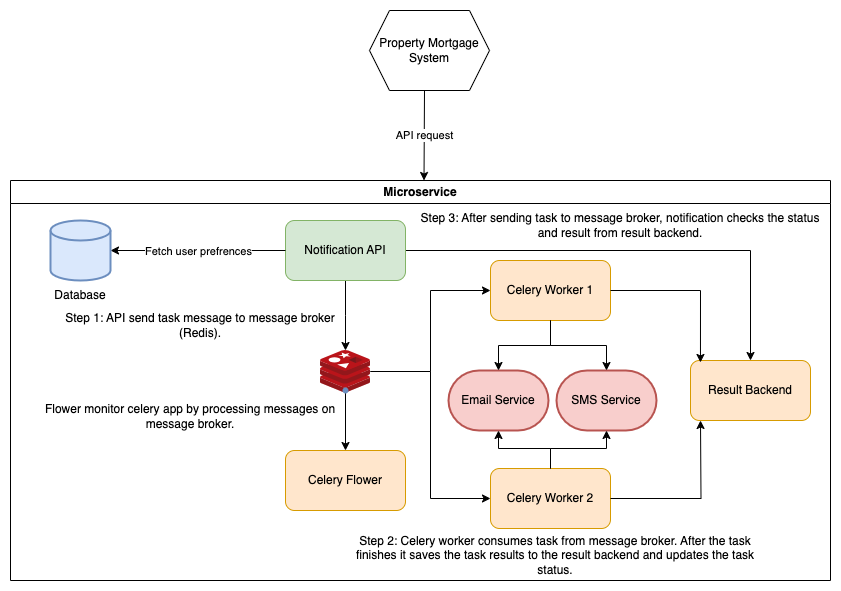

The diagram above was exported from draw.io. Its source (the exported page's mxGraphModel, read from the mxfile embedded in the PNG):
<mxGraphModel dx="1306" dy="750" grid="1" gridSize="10" guides="1" tooltips="1" connect="1" arrows="1" fold="1" page="1" pageScale="1" pageWidth="850" pageHeight="1100" math="0" shadow="0">
  <root>
    <mxCell id="0" />
    <mxCell id="1" parent="0" />
    <mxCell id="YfM8ac1NWHw5OtefSdBm-2" value="Property Mortgage System" style="shape=hexagon;perimeter=hexagonPerimeter2;whiteSpace=wrap;html=1;fixedSize=1;" vertex="1" parent="1">
      <mxGeometry x="379" y="30" width="120" height="80" as="geometry" />
    </mxCell>
    <mxCell id="YfM8ac1NWHw5OtefSdBm-7" value="Microservice" style="swimlane;whiteSpace=wrap;html=1;" vertex="1" parent="1">
      <mxGeometry x="20" y="200" width="820" height="400" as="geometry" />
    </mxCell>
    <mxCell id="YfM8ac1NWHw5OtefSdBm-62" style="edgeStyle=orthogonalEdgeStyle;rounded=0;orthogonalLoop=1;jettySize=auto;html=1;entryX=0;entryY=0.5;entryDx=0;entryDy=0;" edge="1" parent="YfM8ac1NWHw5OtefSdBm-7" source="YfM8ac1NWHw5OtefSdBm-8" target="YfM8ac1NWHw5OtefSdBm-9">
      <mxGeometry relative="1" as="geometry" />
    </mxCell>
    <mxCell id="YfM8ac1NWHw5OtefSdBm-63" style="edgeStyle=orthogonalEdgeStyle;rounded=0;orthogonalLoop=1;jettySize=auto;html=1;entryX=0;entryY=0.5;entryDx=0;entryDy=0;" edge="1" parent="YfM8ac1NWHw5OtefSdBm-7" source="YfM8ac1NWHw5OtefSdBm-8" target="YfM8ac1NWHw5OtefSdBm-29">
      <mxGeometry relative="1" as="geometry" />
    </mxCell>
    <mxCell id="YfM8ac1NWHw5OtefSdBm-8" value="" style="image;sketch=0;aspect=fixed;html=1;points=[];align=center;fontSize=12;image=img/lib/mscae/Cache_Redis_Product.svg;" vertex="1" parent="YfM8ac1NWHw5OtefSdBm-7">
      <mxGeometry x="310" y="170" width="50" height="42" as="geometry" />
    </mxCell>
    <mxCell id="YfM8ac1NWHw5OtefSdBm-9" value="Celery Worker 1" style="rounded=1;whiteSpace=wrap;html=1;fillColor=#ffe6cc;strokeColor=#d79b00;" vertex="1" parent="YfM8ac1NWHw5OtefSdBm-7">
      <mxGeometry x="480" y="80" width="120" height="60" as="geometry" />
    </mxCell>
    <mxCell id="YfM8ac1NWHw5OtefSdBm-14" value="" style="edgeStyle=orthogonalEdgeStyle;rounded=0;orthogonalLoop=1;jettySize=auto;html=1;" edge="1" parent="YfM8ac1NWHw5OtefSdBm-7" source="YfM8ac1NWHw5OtefSdBm-10">
      <mxGeometry relative="1" as="geometry">
        <mxPoint x="335" y="170" as="targetPoint" />
      </mxGeometry>
    </mxCell>
    <mxCell id="YfM8ac1NWHw5OtefSdBm-64" style="edgeStyle=orthogonalEdgeStyle;rounded=0;orthogonalLoop=1;jettySize=auto;html=1;exitX=1;exitY=0.5;exitDx=0;exitDy=0;entryX=0.5;entryY=0;entryDx=0;entryDy=0;" edge="1" parent="YfM8ac1NWHw5OtefSdBm-7" source="YfM8ac1NWHw5OtefSdBm-10" target="YfM8ac1NWHw5OtefSdBm-40">
      <mxGeometry relative="1" as="geometry" />
    </mxCell>
    <mxCell id="YfM8ac1NWHw5OtefSdBm-10" value="Notification API" style="rounded=1;whiteSpace=wrap;html=1;fillColor=#d5e8d4;strokeColor=#82b366;" vertex="1" parent="YfM8ac1NWHw5OtefSdBm-7">
      <mxGeometry x="275" y="40" width="120" height="60" as="geometry" />
    </mxCell>
    <mxCell id="YfM8ac1NWHw5OtefSdBm-17" style="edgeStyle=orthogonalEdgeStyle;rounded=0;orthogonalLoop=1;jettySize=auto;html=1;" edge="1" parent="YfM8ac1NWHw5OtefSdBm-7" source="YfM8ac1NWHw5OtefSdBm-13" target="YfM8ac1NWHw5OtefSdBm-16">
      <mxGeometry relative="1" as="geometry" />
    </mxCell>
    <mxCell id="YfM8ac1NWHw5OtefSdBm-13" value="" style="shape=waypoint;sketch=0;size=6;pointerEvents=1;points=[];fillColor=#dae8fc;resizable=0;rotatable=0;perimeter=centerPerimeter;snapToPoint=1;strokeColor=#6c8ebf;rounded=1;" vertex="1" parent="YfM8ac1NWHw5OtefSdBm-7">
      <mxGeometry x="325" y="200" width="20" height="20" as="geometry" />
    </mxCell>
    <mxCell id="YfM8ac1NWHw5OtefSdBm-15" value="Step 1: API send task message to message broker (Redis)." style="text;html=1;align=center;verticalAlign=middle;whiteSpace=wrap;rounded=0;" vertex="1" parent="YfM8ac1NWHw5OtefSdBm-7">
      <mxGeometry x="50" y="130" width="280" height="30" as="geometry" />
    </mxCell>
    <mxCell id="YfM8ac1NWHw5OtefSdBm-16" value="Celery Flower" style="rounded=1;whiteSpace=wrap;html=1;fillColor=#ffe6cc;strokeColor=#d79b00;" vertex="1" parent="YfM8ac1NWHw5OtefSdBm-7">
      <mxGeometry x="275" y="270" width="120" height="60" as="geometry" />
    </mxCell>
    <mxCell id="YfM8ac1NWHw5OtefSdBm-18" value="Flower monitor celery app by processing messages on message broker." style="text;html=1;align=center;verticalAlign=middle;whiteSpace=wrap;rounded=0;" vertex="1" parent="YfM8ac1NWHw5OtefSdBm-7">
      <mxGeometry x="30" y="221" width="300" height="30" as="geometry" />
    </mxCell>
    <mxCell id="YfM8ac1NWHw5OtefSdBm-29" value="Celery Worker 2" style="rounded=1;whiteSpace=wrap;html=1;fillColor=#ffe6cc;strokeColor=#d79b00;" vertex="1" parent="YfM8ac1NWHw5OtefSdBm-7">
      <mxGeometry x="480" y="288" width="120" height="60" as="geometry" />
    </mxCell>
    <mxCell id="YfM8ac1NWHw5OtefSdBm-34" value="" style="endArrow=classic;html=1;rounded=0;exitX=0;exitY=0.5;exitDx=0;exitDy=0;" edge="1" parent="YfM8ac1NWHw5OtefSdBm-7" source="YfM8ac1NWHw5OtefSdBm-10" target="YfM8ac1NWHw5OtefSdBm-37">
      <mxGeometry relative="1" as="geometry">
        <mxPoint x="270" y="70" as="sourcePoint" />
        <mxPoint x="610" y="70" as="targetPoint" />
      </mxGeometry>
    </mxCell>
    <mxCell id="YfM8ac1NWHw5OtefSdBm-35" value="Fetch user prefrences" style="edgeLabel;resizable=0;html=1;;align=center;verticalAlign=middle;" connectable="0" vertex="1" parent="YfM8ac1NWHw5OtefSdBm-34">
      <mxGeometry relative="1" as="geometry" />
    </mxCell>
    <mxCell id="YfM8ac1NWHw5OtefSdBm-37" value="" style="strokeWidth=2;html=1;shape=mxgraph.flowchart.database;whiteSpace=wrap;fillColor=#dae8fc;strokeColor=#6c8ebf;" vertex="1" parent="YfM8ac1NWHw5OtefSdBm-7">
      <mxGeometry x="40" y="40" width="60" height="60" as="geometry" />
    </mxCell>
    <mxCell id="YfM8ac1NWHw5OtefSdBm-38" value="Database" style="text;html=1;align=center;verticalAlign=middle;whiteSpace=wrap;rounded=0;" vertex="1" parent="YfM8ac1NWHw5OtefSdBm-7">
      <mxGeometry x="40" y="100" width="60" height="30" as="geometry" />
    </mxCell>
    <mxCell id="YfM8ac1NWHw5OtefSdBm-40" value="Result Backend" style="rounded=1;whiteSpace=wrap;html=1;fillColor=#ffe6cc;strokeColor=#d79b00;" vertex="1" parent="YfM8ac1NWHw5OtefSdBm-7">
      <mxGeometry x="680" y="180" width="120" height="60" as="geometry" />
    </mxCell>
    <mxCell id="YfM8ac1NWHw5OtefSdBm-50" value="Email Service" style="strokeWidth=2;html=1;shape=mxgraph.flowchart.terminator;whiteSpace=wrap;fillColor=#f8cecc;strokeColor=#b85450;" vertex="1" parent="YfM8ac1NWHw5OtefSdBm-7">
      <mxGeometry x="438" y="190" width="100" height="60" as="geometry" />
    </mxCell>
    <mxCell id="YfM8ac1NWHw5OtefSdBm-51" value="SMS Service" style="strokeWidth=2;html=1;shape=mxgraph.flowchart.terminator;whiteSpace=wrap;fillColor=#f8cecc;strokeColor=#b85450;" vertex="1" parent="YfM8ac1NWHw5OtefSdBm-7">
      <mxGeometry x="546" y="190" width="100" height="60" as="geometry" />
    </mxCell>
    <mxCell id="YfM8ac1NWHw5OtefSdBm-54" style="edgeStyle=orthogonalEdgeStyle;rounded=0;orthogonalLoop=1;jettySize=auto;html=1;exitX=0.5;exitY=1;exitDx=0;exitDy=0;entryX=0.5;entryY=0;entryDx=0;entryDy=0;entryPerimeter=0;" edge="1" parent="YfM8ac1NWHw5OtefSdBm-7" source="YfM8ac1NWHw5OtefSdBm-9" target="YfM8ac1NWHw5OtefSdBm-51">
      <mxGeometry relative="1" as="geometry" />
    </mxCell>
    <mxCell id="YfM8ac1NWHw5OtefSdBm-55" style="edgeStyle=orthogonalEdgeStyle;rounded=0;orthogonalLoop=1;jettySize=auto;html=1;entryX=0.5;entryY=0;entryDx=0;entryDy=0;entryPerimeter=0;" edge="1" parent="YfM8ac1NWHw5OtefSdBm-7" source="YfM8ac1NWHw5OtefSdBm-9" target="YfM8ac1NWHw5OtefSdBm-50">
      <mxGeometry relative="1" as="geometry" />
    </mxCell>
    <mxCell id="YfM8ac1NWHw5OtefSdBm-56" style="edgeStyle=orthogonalEdgeStyle;rounded=0;orthogonalLoop=1;jettySize=auto;html=1;exitX=0.5;exitY=0;exitDx=0;exitDy=0;entryX=0.5;entryY=1;entryDx=0;entryDy=0;entryPerimeter=0;" edge="1" parent="YfM8ac1NWHw5OtefSdBm-7" source="YfM8ac1NWHw5OtefSdBm-29" target="YfM8ac1NWHw5OtefSdBm-51">
      <mxGeometry relative="1" as="geometry" />
    </mxCell>
    <mxCell id="YfM8ac1NWHw5OtefSdBm-57" style="edgeStyle=orthogonalEdgeStyle;rounded=0;orthogonalLoop=1;jettySize=auto;html=1;entryX=0.5;entryY=1;entryDx=0;entryDy=0;entryPerimeter=0;" edge="1" parent="YfM8ac1NWHw5OtefSdBm-7" source="YfM8ac1NWHw5OtefSdBm-29" target="YfM8ac1NWHw5OtefSdBm-50">
      <mxGeometry relative="1" as="geometry" />
    </mxCell>
    <mxCell id="YfM8ac1NWHw5OtefSdBm-58" value="Step 2: Celery worker consumes task from message broker. After the task finishes it saves the task results to the result backend and updates the task status." style="text;html=1;align=center;verticalAlign=middle;whiteSpace=wrap;rounded=0;" vertex="1" parent="YfM8ac1NWHw5OtefSdBm-7">
      <mxGeometry x="340" y="360" width="410" height="30" as="geometry" />
    </mxCell>
    <mxCell id="YfM8ac1NWHw5OtefSdBm-60" style="edgeStyle=orthogonalEdgeStyle;rounded=0;orthogonalLoop=1;jettySize=auto;html=1;" edge="1" parent="YfM8ac1NWHw5OtefSdBm-7" source="YfM8ac1NWHw5OtefSdBm-29">
      <mxGeometry relative="1" as="geometry">
        <mxPoint x="690" y="240" as="targetPoint" />
      </mxGeometry>
    </mxCell>
    <mxCell id="YfM8ac1NWHw5OtefSdBm-61" style="edgeStyle=orthogonalEdgeStyle;rounded=0;orthogonalLoop=1;jettySize=auto;html=1;exitX=1;exitY=0.5;exitDx=0;exitDy=0;entryX=0.083;entryY=0.033;entryDx=0;entryDy=0;entryPerimeter=0;" edge="1" parent="YfM8ac1NWHw5OtefSdBm-7" source="YfM8ac1NWHw5OtefSdBm-9" target="YfM8ac1NWHw5OtefSdBm-40">
      <mxGeometry relative="1" as="geometry" />
    </mxCell>
    <mxCell id="YfM8ac1NWHw5OtefSdBm-65" value="Step 3: After sending task to message broker, notification checks the status and result from result backend." style="text;html=1;align=center;verticalAlign=middle;whiteSpace=wrap;rounded=0;" vertex="1" parent="YfM8ac1NWHw5OtefSdBm-7">
      <mxGeometry x="405" y="30" width="410" height="30" as="geometry" />
    </mxCell>
    <mxCell id="YfM8ac1NWHw5OtefSdBm-68" value="" style="endArrow=classic;html=1;rounded=0;" edge="1" parent="1">
      <mxGeometry relative="1" as="geometry">
        <mxPoint x="434" y="110" as="sourcePoint" />
        <mxPoint x="433.5" y="200" as="targetPoint" />
      </mxGeometry>
    </mxCell>
    <mxCell id="YfM8ac1NWHw5OtefSdBm-69" value="API request" style="edgeLabel;resizable=0;html=1;;align=center;verticalAlign=middle;" connectable="0" vertex="1" parent="YfM8ac1NWHw5OtefSdBm-68">
      <mxGeometry relative="1" as="geometry" />
    </mxCell>
  </root>
</mxGraphModel>